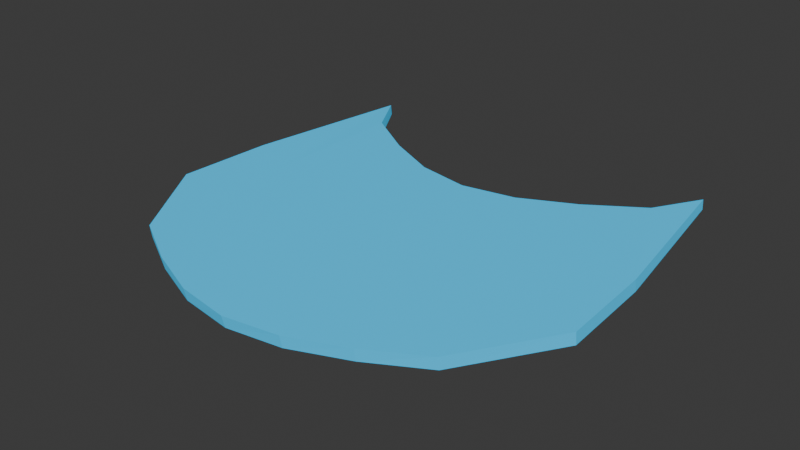 # Source: hitWave.blend  (saved by Blender 4.2.66; exported with 4.5.12 LTS)
import bpy
from mathutils import Matrix  # noqa: F401  (used for matrix-valued properties, if any)

bpy.ops.wm.read_factory_settings(use_empty=True)
scene = bpy.context.scene
scene.name = 'Scene'

# ---- collections
col_collection = bpy.data.collections.new('Collection'); scene.collection.children.link(col_collection)

# ---- materials (node trees are filled in below, after node groups)
mat_material = bpy.data.materials.new('Material')
mat_material.alpha_threshold = 0.0
mat_material.use_transparent_shadow = False
mat_material.roughness = 0.5
mat_material.line_color = (0.0, 0.0, 0.0, 1.0)

# ---- material node trees
mat_material.use_nodes = True; mat_material.node_tree.nodes.clear()
_N = mat_material.node_tree.nodes; _L = mat_material.node_tree.links
n0 = _N.new('ShaderNodeOutputMaterial'); n0.name = 'Material Output'; n0.location = (300, 300)
n1 = _N.new('ShaderNodeBsdfPrincipled'); n1.name = 'Principled BSDF'; n1.location = (10, 300)
n1.inputs[0].default_value = (0.02035, 0.4658, 0.8007, 1.0)
n1.inputs[3].default_value = 1.45
n1.inputs[27].default_value = (0.02029, 0.4678, 0.7991, 1.0)
n1.inputs[28].default_value = 0.4
_L.new(n1.outputs[0], n0.inputs[0])
n0.is_active_output = True

# ---- world
world_world = bpy.data.worlds.new('World'); scene.world = world_world
world_world.use_nodes = True; world_world.node_tree.nodes.clear()
_N = world_world.node_tree.nodes; _L = world_world.node_tree.links
n0 = _N.new('ShaderNodeOutputWorld'); n0.name = 'World Output'; n0.location = (300, 300)
n1 = _N.new('ShaderNodeBackground'); n1.name = 'Background'; n1.location = (10, 300)
n1.inputs[0].default_value = (0.05088, 0.05088, 0.05088, 1.0)
_L.new(n1.outputs[0], n0.inputs[0])
n0.is_active_output = True
world_world.color = (0.05088, 0.05088, 0.05088)
world_world.sun_shadow_jitter_overblur = 0.0

# ---- meshes
me_cube = bpy.data.meshes.new('Cube')
me_cube.from_pydata([(-0.879, 0.754, 0.3448), (-0.879, 0.7623, -0.3448), (-1.022, -0.9707, 0.4008), (-1.022, -0.9612, -0.4008), (0.8795, 0.754, 0.3448), (0.8795, 0.7623, -0.3448), (1.022, -0.9707, 0.4008), (1.022, -0.9612, -0.4008), (0.0002665, 0.01541, -0.3921), (0.0002665, -1.948, 0.3921), (0.0002665, -1.928, -0.3921), (0.0002665, -0.007516, 0.3921), (-0.4997, -1.737, -0.3921), (-0.4997, 0.2217, 0.3921), (-0.4997, 0.2392, -0.3921), (-0.4997, -1.752, 0.3921), (0.5003, 0.2392, -0.3921), (0.5003, -1.752, 0.3921), (0.5003, -1.737, -0.3921), (0.5003, 0.2217, 0.3921), (-0.7509, -1.544, -0.3921), (-0.7509, 0.4479, 0.3921), (-0.7509, 0.4616, -0.3921), (-0.7509, -1.556, 0.3921), (1.0, -0.334, -0.3921), (-0.9997, -0.3442, 0.3921), (1.0, -0.3442, 0.3921), (-0.9997, -0.334, -0.3921), (0.0002665, -0.873, -0.3921), (0.0002665, -0.8858, 0.3921), (-0.4997, -0.7407, 0.3921), (-0.4997, -0.7282, -0.3921), (0.5003, -0.7282, -0.3921), (0.5003, -0.7407, 0.3921), (-0.7509, -0.5653, 0.3921), (-0.7509, -0.5535, -0.3921), (-0.2497, 0.07676, -0.3921), (-0.2497, -1.893, 0.3921), (-0.2497, -1.876, -0.3921), (-0.2497, 0.05591, 0.3921), (-0.2497, -0.8365, -0.3921), (-0.2497, -0.8492, 0.3921), (0.2503, -1.876, -0.3921), (0.2503, 0.05591, 0.3921), (0.2503, 0.07676, -0.3921), (0.2503, -1.893, 0.3921), (0.2503, -0.8492, 0.3921), (0.2503, -0.8365, -0.3921), (0.7503, 0.4605, -0.3921), (0.7503, -1.557, 0.3921), (0.7503, -1.545, -0.3921), (0.7503, 0.4468, 0.3921), (0.7503, -0.5545, -0.3921), (0.7503, -0.5663, 0.3921)], [], [(53, 26, 6, 49), (50, 49, 6, 7), (24, 26, 4, 5), (35, 27, 3, 20), (27, 25, 2, 3), (22, 21, 0, 1), (44, 43, 11, 8), (47, 28, 10, 42), (38, 37, 9, 10), (41, 29, 9, 37), (34, 30, 15, 23), (20, 23, 15, 12), (36, 39, 13, 14), (40, 31, 12, 38), (52, 32, 18, 50), (48, 51, 19, 16), (42, 45, 17, 18), (46, 33, 17, 45), (3, 2, 23, 20), (25, 34, 23, 2), (14, 13, 21, 22), (31, 35, 20, 12), (14, 22, 35, 31), (0, 21, 34, 25), (43, 19, 33, 46), (48, 16, 32, 52), (36, 14, 31, 40), (21, 13, 30, 34), (39, 11, 29, 41), (44, 8, 28, 47), (1, 0, 25, 27), (22, 1, 27, 35), (7, 6, 26, 24), (51, 4, 26, 53), (13, 39, 41, 30), (8, 36, 40, 28), (28, 40, 38, 10), (8, 11, 39, 36), (30, 41, 37, 15), (12, 15, 37, 38), (16, 44, 47, 32), (11, 43, 46, 29), (29, 46, 45, 9), (10, 9, 45, 42), (32, 47, 42, 18), (16, 19, 43, 44), (19, 51, 53, 33), (5, 48, 52, 24), (5, 4, 51, 48), (24, 52, 50, 7), (18, 17, 49, 50), (33, 53, 49, 17)])
_uv = me_cube.uv_layers.new(name='UVMap')
_uv.uv.foreach_set('vector', [0.8438, 0.625, 0.875, 0.625, 0.875, 0.75, 0.8438, 0.75, 0.375, 0.9688, 0.625, 0.9688, 0.625, 1.0, 0.375, 1.0, 0.375, 0.125, 0.625, 0.125, 0.625, 0.25, 0.375, 0.25, 0.3439, 0.625, 0.375, 0.625, 0.375, 0.75, 0.3439, 0.75, 0.375, 0.625, 0.625, 0.625, 0.625, 0.75, 0.375, 0.75, 0.375, 0.4689, 0.625, 0.4689, 0.625, 0.5, 0.375, 0.5, 0.375, 0.3438, 0.625, 0.3438, 0.625, 0.375, 0.375, 0.375, 0.2188, 0.625, 0.25, 0.625, 0.25, 0.75, 0.2188, 0.75, 0.375, 0.8438, 0.625, 0.8438, 0.625, 0.875, 0.375, 0.875, 0.7188, 0.625, 0.75, 0.625, 0.75, 0.75, 0.7188, 0.75, 0.6561, 0.625, 0.6875, 0.625, 0.6875, 0.75, 0.6561, 0.75, 0.375, 0.7811, 0.625, 0.7811, 0.625, 0.8125, 0.375, 0.8125, 0.375, 0.4062, 0.625, 0.4062, 0.625, 0.4375, 0.375, 0.4375, 0.2812, 0.625, 0.3125, 0.625, 0.3125, 0.75, 0.2812, 0.75, 0.1562, 0.625, 0.1875, 0.625, 0.1875, 0.75, 0.1562, 0.75, 0.375, 0.2812, 0.625, 0.2812, 0.625, 0.3125, 0.375, 0.3125, 0.375, 0.9062, 0.625, 0.9062, 0.625, 0.9375, 0.375, 0.9375, 0.7812, 0.625, 0.8125, 0.625, 0.8125, 0.75, 0.7812, 0.75, 0.375, 0.75, 0.625, 0.75, 0.625, 0.7811, 0.375, 0.7811, 0.625, 0.625, 0.6561, 0.625, 0.6561, 0.75, 0.625, 0.75, 0.375, 0.4375, 0.625, 0.4375, 0.625, 0.4689, 0.375, 0.4689, 0.3125, 0.625, 0.3439, 0.625, 0.3439, 0.75, 0.3125, 0.75, 0.3125, 0.5, 0.3439, 0.5, 0.3439, 0.625, 0.3125, 0.625, 0.625, 0.5, 0.6561, 0.5, 0.6561, 0.625, 0.625, 0.625, 0.7812, 0.5, 0.8125, 0.5, 0.8125, 0.625, 0.7812, 0.625, 0.1562, 0.5, 0.1875, 0.5, 0.1875, 0.625, 0.1562, 0.625, 0.2812, 0.5, 0.3125, 0.5, 0.3125, 0.625, 0.2812, 0.625, 0.6561, 0.5, 0.6875, 0.5, 0.6875, 0.625, 0.6561, 0.625, 0.7188, 0.5, 0.75, 0.5, 0.75, 0.625, 0.7188, 0.625, 0.2188, 0.5, 0.25, 0.5, 0.25, 0.625, 0.2188, 0.625, 0.375, 0.5, 0.625, 0.5, 0.625, 0.625, 0.375, 0.625, 0.3439, 0.5, 0.375, 0.5, 0.375, 0.625, 0.3439, 0.625, 0.375, 0.0, 0.625, 0.0, 0.625, 0.125, 0.375, 0.125, 0.8438, 0.5, 0.875, 0.5, 0.875, 0.625, 0.8438, 0.625, 0.6875, 0.5, 0.7188, 0.5, 0.7188, 0.625, 0.6875, 0.625, 0.25, 0.5, 0.2812, 0.5, 0.2812, 0.625, 0.25, 0.625, 0.25, 0.625, 0.2812, 0.625, 0.2812, 0.75, 0.25, 0.75, 0.375, 0.375, 0.625, 0.375, 0.625, 0.4062, 0.375, 0.4062, 0.6875, 0.625, 0.7188, 0.625, 0.7188, 0.75, 0.6875, 0.75, 0.375, 0.8125, 0.625, 0.8125, 0.625, 0.8438, 0.375, 0.8438, 0.1875, 0.5, 0.2188, 0.5, 0.2188, 0.625, 0.1875, 0.625, 0.75, 0.5, 0.7812, 0.5, 0.7812, 0.625, 0.75, 0.625, 0.75, 0.625, 0.7812, 0.625, 0.7812, 0.75, 0.75, 0.75, 0.375, 0.875, 0.625, 0.875, 0.625, 0.9062, 0.375, 0.9062, 0.1875, 0.625, 0.2188, 0.625, 0.2188, 0.75, 0.1875, 0.75, 0.375, 0.3125, 0.625, 0.3125, 0.625, 0.3438, 0.375, 0.3438, 0.8125, 0.5, 0.8438, 0.5, 0.8438, 0.625, 0.8125, 0.625, 0.125, 0.5, 0.1562, 0.5, 0.1562, 0.625, 0.125, 0.625, 0.375, 0.25, 0.625, 0.25, 0.625, 0.2812, 0.375, 0.2812, 0.125, 0.625, 0.1562, 0.625, 0.1562, 0.75, 0.125, 0.75, 0.375, 0.9375, 0.625, 0.9375, 0.625, 0.9688, 0.375, 0.9688, 0.8125, 0.625, 0.8438, 0.625, 0.8438, 0.75, 0.8125, 0.75])
me_cube.materials.append(mat_material)
me_cube.use_mirror_vertex_groups = False
me_cube.update()

# ---- objects
ob_cube = bpy.data.objects.new('Cube', me_cube)

# ---- transforms, parenting, visibility, modifiers, constraints
ob_cube.location = (0.0, 0.0, 0.0)
ob_cube.scale = (1.371, 1.0, 0.1012)
ob_cube.lock_rotations_4d = False
ob_cube.empty_display_type = 'ARROWS'
ob_cube.lineart.crease_threshold = 0.0

# ---- collection membership
col_collection.objects.link(ob_cube)

# ---- scene / render settings (as saved in the file)
scene.frame_start = 1; scene.frame_end = 250; scene.frame_set(1)
scene.render.engine = 'BLENDER_EEVEE_NEXT'
bpy.context.view_layer.update()

# ---- added for rendering (the .blend has no active camera and no usable light): camera, sun
cam_auto = bpy.data.cameras.new('AutoCamera')
cam_auto.lens = 50.0
cam_auto.sensor_width = 36.0
cam_auto.clip_end = 1000.0
ob_auto_camera = bpy.data.objects.new('AutoCamera', cam_auto)
scene.collection.objects.link(ob_auto_camera)
ob_auto_camera.location = (3.60846, -4.92239, 2.88648)
ob_auto_camera.rotation_euler = (1.09748, -7.21219e-08, 0.694738)
scene.camera = ob_auto_camera
light_auto_sun = bpy.data.lights.new('AutoSun', 'SUN')
light_auto_sun.energy = 3.0
light_auto_sun.angle = 0.0523599
ob_auto_sun = bpy.data.objects.new('AutoSun', light_auto_sun)
scene.collection.objects.link(ob_auto_sun)
ob_auto_sun.rotation_euler = (0.872665, 0.174533, 0.523599)
bpy.context.view_layer.update()
